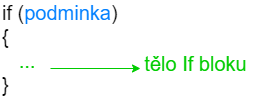

The diagram above was exported from draw.io. Its source (the exported page's mxGraphModel, read from the mxfile embedded in the PNG):
<mxGraphModel dx="1185" dy="662" grid="1" gridSize="10" guides="1" tooltips="1" connect="1" arrows="1" fold="1" page="1" pageScale="1" pageWidth="850" pageHeight="1100" math="0" shadow="0">
  <root>
    <mxCell id="0" />
    <mxCell id="1" parent="0" />
    <mxCell id="2" value="&lt;font style=&quot;font-size: 20px;&quot;&gt;if (&lt;font color=&quot;#007fff&quot;&gt;podminka&lt;/font&gt;)&lt;br&gt;{&lt;br&gt;&lt;font color=&quot;#00cc00&quot;&gt;&amp;nbsp; &amp;nbsp;...&lt;br&gt;&lt;/font&gt;&lt;div style=&quot;&quot;&gt;&lt;span style=&quot;background-color: initial;&quot;&gt;}&lt;/span&gt;&lt;/div&gt;&lt;/font&gt;" style="text;html=1;strokeColor=none;fillColor=none;align=left;verticalAlign=middle;whiteSpace=wrap;rounded=0;" vertex="1" parent="1">
      <mxGeometry x="40" y="2950" width="260" height="30" as="geometry" />
    </mxCell>
    <mxCell id="3" value="" style="endArrow=classic;html=1;rounded=0;fontSize=20;fontColor=#00CC00;strokeColor=#00CC00;" edge="1" parent="1">
      <mxGeometry width="50" height="50" relative="1" as="geometry">
        <mxPoint x="90" y="2985" as="sourcePoint" />
        <mxPoint x="180" y="2985" as="targetPoint" />
      </mxGeometry>
    </mxCell>
    <mxCell id="4" value="&lt;font&gt;tělo If bloku&lt;/font&gt;" style="edgeLabel;html=1;align=center;verticalAlign=middle;resizable=0;points=[];fontSize=20;fontColor=#00CC00;" vertex="1" connectable="0" parent="3">
      <mxGeometry x="0.52" y="-1" relative="1" as="geometry">
        <mxPoint x="76" y="-6" as="offset" />
      </mxGeometry>
    </mxCell>
  </root>
</mxGraphModel>